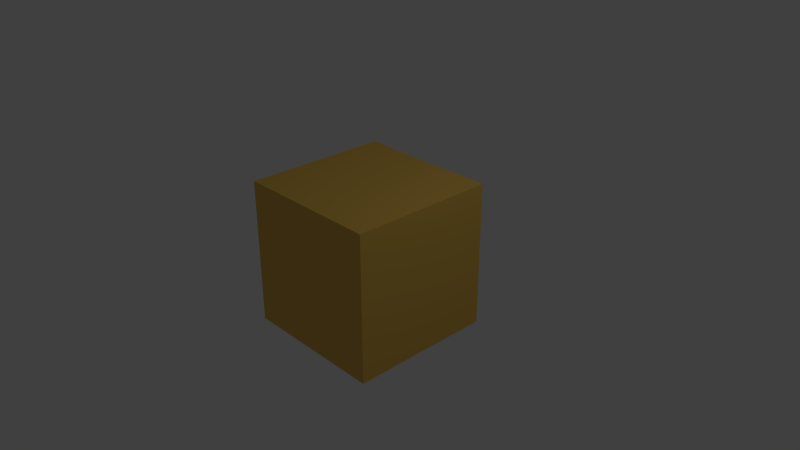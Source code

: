 # Source: box.blend  (saved by Blender 2.79.0; exported with 4.5.12 LTS)
import bpy
from mathutils import Matrix  # noqa: F401  (used for matrix-valued properties, if any)

bpy.ops.wm.read_factory_settings(use_empty=True)
scene = bpy.context.scene
scene.name = 'Scene'

# ---- collections
col_collection_1 = bpy.data.collections.new('Collection 1'); scene.collection.children.link(col_collection_1)

# ---- materials (node trees are filled in below, after node groups)
mat_material = bpy.data.materials.new('Material')
mat_material.alpha_threshold = 0.0
mat_material.use_transparent_shadow = False
mat_material.diffuse_color = (0.8, 0.5035, 0.09802, 1.0)
mat_material.roughness = 0.5
mat_material.line_color = (0.0, 0.0, 0.0, 1.0)

# ---- material node trees

# ---- world
world_world = bpy.data.worlds.new('World'); scene.world = world_world
world_world.color = (0.05088, 0.05088, 0.05088)
world_world.use_sun_shadow = False
world_world.sun_shadow_jitter_overblur = 0.0
world_world.cycles.sampling_method = 'MANUAL'

# ---- cameras
cam_camera = bpy.data.cameras.new('Camera')
cam_camera.clip_end = 100.0
cam_camera.lens = 35.0
cam_camera.sensor_width = 32.0
cam_camera.sensor_height = 18.0
cam_camera.ortho_scale = 7.314
cam_camera.dof.focus_distance = 0.0
cam_camera.dof.aperture_fstop = 128.0

# ---- lights
light_lamp = bpy.data.lights.new('Lamp', 'POINT')
light_lamp.transmission_factor = 0.0
light_lamp.cutoff_distance = 30.0
light_lamp.energy = 100.0
light_lamp.shadow_buffer_clip_start = 1.001
light_lamp.shadow_soft_size = 0.1
light_lamp.shadow_maximum_resolution = 0.006
light_lamp.use_absolute_resolution = True

# ---- meshes
me_cube = bpy.data.meshes.new('Cube')
me_cube.from_pydata([(1.0, 1.0, -1.0), (1.0, -1.0, -1.0), (-1.0, -1.0, -1.0), (-1.0, 1.0, -1.0), (1.0, 1.0, 1.0), (1.0, -1.0, 1.0), (-1.0, -1.0, 1.0), (-1.0, 1.0, 1.0)], [], [(0, 1, 2, 3), (4, 7, 6, 5), (0, 4, 5, 1), (1, 5, 6, 2), (2, 6, 7, 3), (4, 0, 3, 7)])
me_cube.materials.append(mat_material)
me_cube.use_remesh_preserve_volume = False
me_cube.use_remesh_preserve_attributes = False
me_cube.use_mirror_vertex_groups = False
me_cube.update()

# ---- objects
ob_cube = bpy.data.objects.new('Cube', me_cube)
ob_lamp = bpy.data.objects.new('Lamp', light_lamp)
ob_camera = bpy.data.objects.new('Camera', cam_camera)

# ---- transforms, parenting, visibility, modifiers, constraints
ob_cube.location = (0.0, 0.0, 0.0)
ob_cube.lock_rotations_4d = False
ob_cube.empty_display_type = 'ARROWS'
ob_cube.lineart.crease_threshold = 0.0
ob_lamp.location = (4.076, 1.005, 5.904)
ob_lamp.rotation_euler = (0.6503, 0.05522, 1.866)
ob_lamp.lock_rotations_4d = False
ob_lamp.empty_display_type = 'ARROWS'
ob_lamp.color = (0.0, 0.0, 0.0, 0.0)
ob_lamp.lineart.crease_threshold = 0.0
ob_camera.location = (7.481, -6.508, 5.344)
ob_camera.rotation_euler = (1.109, 0.0, 0.8149)
ob_camera.lock_rotations_4d = False
ob_camera.empty_display_type = 'ARROWS'
ob_camera.color = (0.0, 0.0, 0.0, 0.0)
ob_camera.display_type = 'WIRE'
ob_camera.lineart.crease_threshold = 0.0

# ---- collection membership
col_collection_1.objects.link(ob_cube)
col_collection_1.objects.link(ob_lamp)
col_collection_1.objects.link(ob_camera)

# ---- scene / render settings (as saved in the file)
scene.camera = ob_camera
scene.frame_start = 1; scene.frame_end = 250; scene.frame_set(1)
scene.render.engine = 'BLENDER_EEVEE_NEXT'
scene.render.resolution_percentage = 50
scene.render.dither_intensity = 0.0
scene.cycles.use_denoising = False
scene.cycles.samples = 128
scene.cycles.sampling_pattern = 'TABULATED_SOBOL'
scene.cycles.use_adaptive_sampling = False
scene.cycles.use_light_tree = False
scene.cycles.blur_glossy = 0.0
scene.cycles.sample_clamp_indirect = 0.0
scene.view_settings.view_transform = 'Standard'
bpy.context.view_layer.update()
